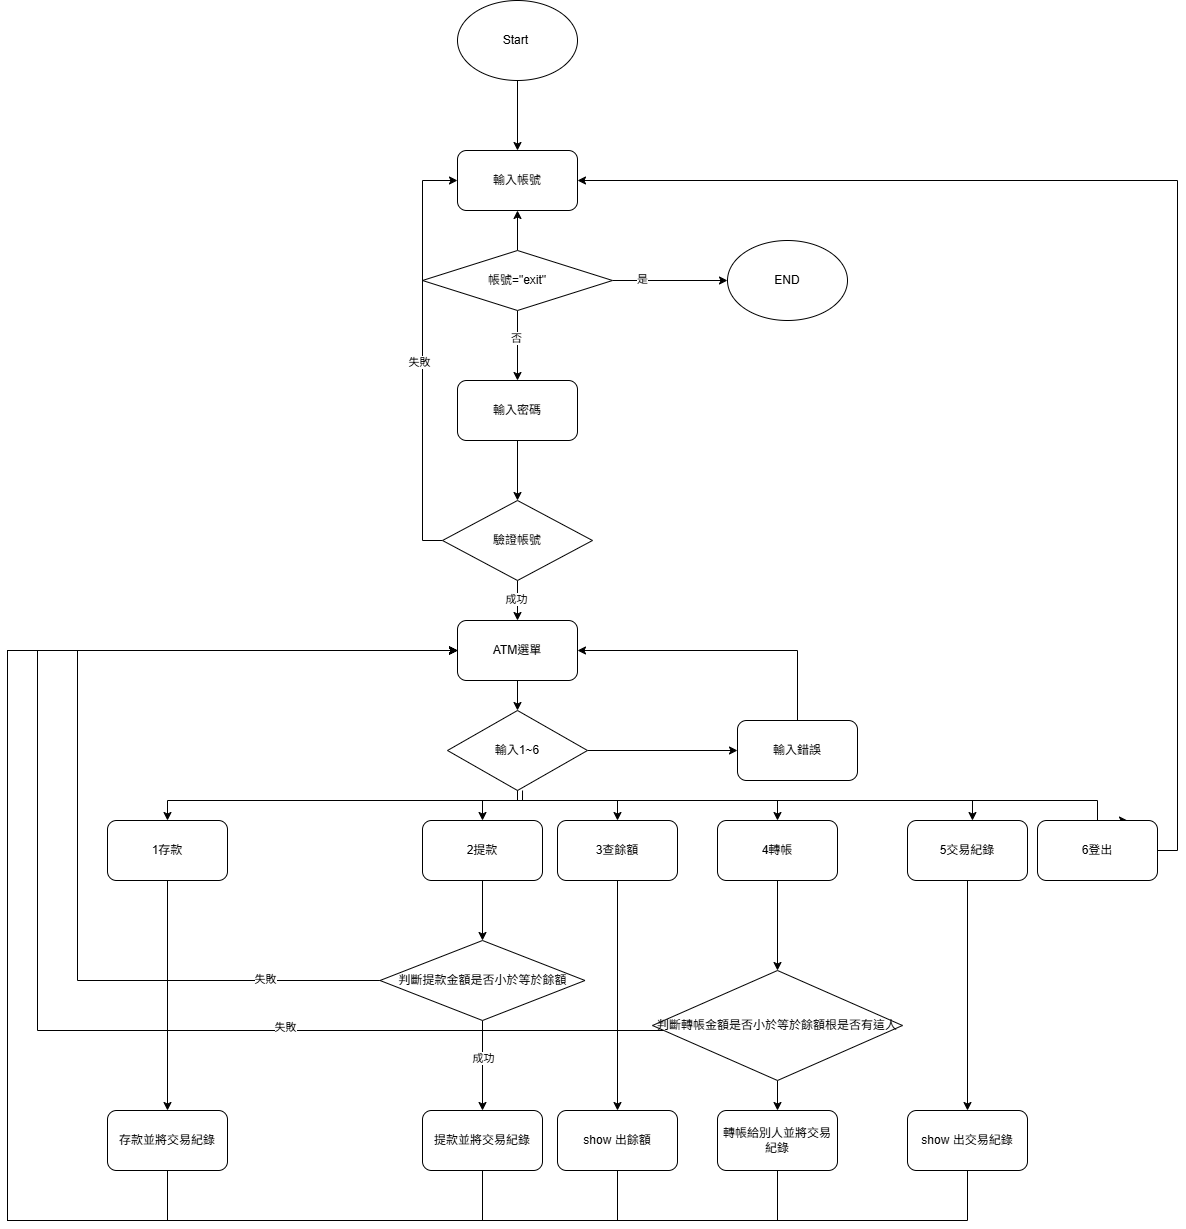

The diagram above was exported from draw.io. Its source (the exported page's mxGraphModel, read from the mxfile embedded in the PNG):
<mxGraphModel dx="2911" dy="1124" grid="1" gridSize="10" guides="1" tooltips="1" connect="1" arrows="1" fold="1" page="1" pageScale="1" pageWidth="827" pageHeight="1169" background="none" math="0" shadow="0">
  <root>
    <mxCell id="0" />
    <mxCell id="1" parent="0" />
    <mxCell id="AIB0O41J9JhECXWKdwD--3" edge="1" parent="1" source="AIB0O41J9JhECXWKdwD--1" style="edgeStyle=orthogonalEdgeStyle;rounded=0;orthogonalLoop=1;jettySize=auto;html=1;exitX=0.5;exitY=1;exitDx=0;exitDy=0;entryX=0.5;entryY=0;entryDx=0;entryDy=0;" target="AIB0O41J9JhECXWKdwD--2">
      <mxGeometry relative="1" as="geometry" />
    </mxCell>
    <mxCell id="AIB0O41J9JhECXWKdwD--1" parent="1" style="ellipse;whiteSpace=wrap;html=1;" value="Start&amp;nbsp;" vertex="1">
      <mxGeometry height="80" width="120" x="230" y="20" as="geometry" />
    </mxCell>
    <mxCell id="AIB0O41J9JhECXWKdwD--2" parent="1" style="rounded=1;whiteSpace=wrap;html=1;" value="輸入帳號" vertex="1">
      <mxGeometry height="60" width="120" x="230" y="170" as="geometry" />
    </mxCell>
    <mxCell id="AIB0O41J9JhECXWKdwD--5" edge="1" parent="1" source="AIB0O41J9JhECXWKdwD--4" style="edgeStyle=orthogonalEdgeStyle;rounded=0;orthogonalLoop=1;jettySize=auto;html=1;" target="AIB0O41J9JhECXWKdwD--2" value="">
      <mxGeometry relative="1" as="geometry" />
    </mxCell>
    <mxCell id="AIB0O41J9JhECXWKdwD--8" edge="1" parent="1" source="AIB0O41J9JhECXWKdwD--4" style="edgeStyle=orthogonalEdgeStyle;rounded=0;orthogonalLoop=1;jettySize=auto;html=1;" target="AIB0O41J9JhECXWKdwD--6" value="">
      <mxGeometry relative="1" as="geometry" />
    </mxCell>
    <mxCell id="AIB0O41J9JhECXWKdwD--12" connectable="0" parent="AIB0O41J9JhECXWKdwD--8" style="edgeLabel;html=1;align=center;verticalAlign=middle;resizable=0;points=[];" value="是" vertex="1">
      <mxGeometry relative="1" x="-0.4991" y="2" as="geometry">
        <mxPoint as="offset" />
      </mxGeometry>
    </mxCell>
    <mxCell id="AIB0O41J9JhECXWKdwD--10" edge="1" parent="1" source="AIB0O41J9JhECXWKdwD--4" style="edgeStyle=orthogonalEdgeStyle;rounded=0;orthogonalLoop=1;jettySize=auto;html=1;exitX=0.5;exitY=1;exitDx=0;exitDy=0;" target="AIB0O41J9JhECXWKdwD--9">
      <mxGeometry relative="1" as="geometry" />
    </mxCell>
    <mxCell id="AIB0O41J9JhECXWKdwD--11" connectable="0" parent="AIB0O41J9JhECXWKdwD--10" style="edgeLabel;html=1;align=center;verticalAlign=middle;resizable=0;points=[];" value="否" vertex="1">
      <mxGeometry relative="1" x="-0.2218" y="-2" as="geometry">
        <mxPoint as="offset" />
      </mxGeometry>
    </mxCell>
    <mxCell id="AIB0O41J9JhECXWKdwD--4" parent="1" style="rhombus;whiteSpace=wrap;html=1;" value="帳號=&quot;exit&quot;" vertex="1">
      <mxGeometry height="60" width="190" x="195" y="270" as="geometry" />
    </mxCell>
    <mxCell id="AIB0O41J9JhECXWKdwD--6" parent="1" style="ellipse;whiteSpace=wrap;html=1;" value="END" vertex="1">
      <mxGeometry height="80" width="120" x="500" y="260" as="geometry" />
    </mxCell>
    <mxCell id="AIB0O41J9JhECXWKdwD--15" edge="1" parent="1" source="AIB0O41J9JhECXWKdwD--9" style="edgeStyle=orthogonalEdgeStyle;rounded=0;orthogonalLoop=1;jettySize=auto;html=1;" target="AIB0O41J9JhECXWKdwD--14" value="">
      <mxGeometry relative="1" as="geometry" />
    </mxCell>
    <mxCell id="AIB0O41J9JhECXWKdwD--9" parent="1" style="rounded=1;whiteSpace=wrap;html=1;" value="輸入密碼" vertex="1">
      <mxGeometry height="60" width="120" x="230" y="400" as="geometry" />
    </mxCell>
    <mxCell id="AIB0O41J9JhECXWKdwD--16" edge="1" parent="1" source="AIB0O41J9JhECXWKdwD--14" style="edgeStyle=orthogonalEdgeStyle;rounded=0;orthogonalLoop=1;jettySize=auto;html=1;exitX=0;exitY=0.5;exitDx=0;exitDy=0;entryX=0;entryY=0.5;entryDx=0;entryDy=0;" target="AIB0O41J9JhECXWKdwD--2">
      <mxGeometry relative="1" as="geometry" />
    </mxCell>
    <mxCell id="AIB0O41J9JhECXWKdwD--17" connectable="0" parent="AIB0O41J9JhECXWKdwD--16" style="edgeLabel;html=1;align=center;verticalAlign=middle;resizable=0;points=[];" value="失敗" vertex="1">
      <mxGeometry relative="1" x="-0.0419" y="4" as="geometry">
        <mxPoint as="offset" />
      </mxGeometry>
    </mxCell>
    <mxCell id="AIB0O41J9JhECXWKdwD--19" edge="1" parent="1" source="AIB0O41J9JhECXWKdwD--14" style="edgeStyle=orthogonalEdgeStyle;rounded=0;orthogonalLoop=1;jettySize=auto;html=1;" target="AIB0O41J9JhECXWKdwD--18" value="">
      <mxGeometry relative="1" as="geometry" />
    </mxCell>
    <mxCell id="AIB0O41J9JhECXWKdwD--39" connectable="0" parent="AIB0O41J9JhECXWKdwD--19" style="edgeLabel;html=1;align=center;verticalAlign=middle;resizable=0;points=[];" value="成功" vertex="1">
      <mxGeometry relative="1" x="-0.0833" y="-2" as="geometry">
        <mxPoint as="offset" />
      </mxGeometry>
    </mxCell>
    <mxCell id="AIB0O41J9JhECXWKdwD--14" parent="1" style="rhombus;whiteSpace=wrap;html=1;" value="驗證帳號" vertex="1">
      <mxGeometry height="80" width="150" x="215" y="520" as="geometry" />
    </mxCell>
    <mxCell id="AIB0O41J9JhECXWKdwD--21" edge="1" parent="1" source="AIB0O41J9JhECXWKdwD--18" style="edgeStyle=orthogonalEdgeStyle;rounded=0;orthogonalLoop=1;jettySize=auto;html=1;" target="AIB0O41J9JhECXWKdwD--20" value="">
      <mxGeometry relative="1" as="geometry" />
    </mxCell>
    <mxCell id="AIB0O41J9JhECXWKdwD--18" parent="1" style="rounded=1;whiteSpace=wrap;html=1;" value="ATM選單" vertex="1">
      <mxGeometry height="60" width="120" x="230" y="640" as="geometry" />
    </mxCell>
    <mxCell id="AIB0O41J9JhECXWKdwD--29" edge="1" parent="1" source="AIB0O41J9JhECXWKdwD--20" style="edgeStyle=orthogonalEdgeStyle;rounded=0;orthogonalLoop=1;jettySize=auto;html=1;exitX=1;exitY=0.5;exitDx=0;exitDy=0;entryX=0;entryY=0.5;entryDx=0;entryDy=0;" target="AIB0O41J9JhECXWKdwD--27">
      <mxGeometry relative="1" as="geometry" />
    </mxCell>
    <mxCell id="AIB0O41J9JhECXWKdwD--32" edge="1" parent="1" source="AIB0O41J9JhECXWKdwD--20" style="edgeStyle=orthogonalEdgeStyle;rounded=0;orthogonalLoop=1;jettySize=auto;html=1;exitX=0.5;exitY=1;exitDx=0;exitDy=0;" target="AIB0O41J9JhECXWKdwD--22">
      <mxGeometry relative="1" as="geometry">
        <Array as="points">
          <mxPoint x="290" y="820" />
          <mxPoint x="-60" y="820" />
        </Array>
      </mxGeometry>
    </mxCell>
    <mxCell id="AIB0O41J9JhECXWKdwD--33" edge="1" parent="1" source="AIB0O41J9JhECXWKdwD--20" style="edgeStyle=orthogonalEdgeStyle;rounded=0;orthogonalLoop=1;jettySize=auto;html=1;exitX=0.5;exitY=1;exitDx=0;exitDy=0;entryX=0.5;entryY=0;entryDx=0;entryDy=0;" target="AIB0O41J9JhECXWKdwD--23">
      <mxGeometry relative="1" as="geometry">
        <Array as="points">
          <mxPoint x="290" y="820" />
          <mxPoint x="255" y="820" />
        </Array>
      </mxGeometry>
    </mxCell>
    <mxCell id="AIB0O41J9JhECXWKdwD--34" edge="1" parent="1" source="AIB0O41J9JhECXWKdwD--20" style="edgeStyle=orthogonalEdgeStyle;rounded=0;orthogonalLoop=1;jettySize=auto;html=1;exitX=0.5;exitY=1;exitDx=0;exitDy=0;entryX=0.5;entryY=0;entryDx=0;entryDy=0;" target="AIB0O41J9JhECXWKdwD--25">
      <mxGeometry relative="1" as="geometry">
        <Array as="points">
          <mxPoint x="290" y="820" />
          <mxPoint x="390" y="820" />
        </Array>
      </mxGeometry>
    </mxCell>
    <mxCell id="AIB0O41J9JhECXWKdwD--35" edge="1" parent="1" source="AIB0O41J9JhECXWKdwD--20" style="edgeStyle=orthogonalEdgeStyle;rounded=0;orthogonalLoop=1;jettySize=auto;html=1;exitX=0.5;exitY=1;exitDx=0;exitDy=0;entryX=0.5;entryY=0;entryDx=0;entryDy=0;" target="AIB0O41J9JhECXWKdwD--28">
      <mxGeometry relative="1" as="geometry">
        <Array as="points">
          <mxPoint x="290" y="820" />
          <mxPoint x="550" y="820" />
        </Array>
      </mxGeometry>
    </mxCell>
    <mxCell id="AIB0O41J9JhECXWKdwD--36" edge="1" parent="1" source="AIB0O41J9JhECXWKdwD--20" style="edgeStyle=orthogonalEdgeStyle;rounded=0;orthogonalLoop=1;jettySize=auto;html=1;exitX=0.5;exitY=1;exitDx=0;exitDy=0;entryX=0.75;entryY=0;entryDx=0;entryDy=0;" target="AIB0O41J9JhECXWKdwD--24">
      <mxGeometry relative="1" as="geometry">
        <Array as="points">
          <mxPoint x="290" y="820" />
          <mxPoint x="870" y="820" />
          <mxPoint x="870" y="840" />
        </Array>
      </mxGeometry>
    </mxCell>
    <mxCell id="AIB0O41J9JhECXWKdwD--37" edge="1" parent="1" style="edgeStyle=orthogonalEdgeStyle;rounded=0;orthogonalLoop=1;jettySize=auto;html=1;entryX=0.5;entryY=0;entryDx=0;entryDy=0;">
      <mxGeometry relative="1" as="geometry">
        <Array as="points">
          <mxPoint x="295" y="820" />
          <mxPoint x="745" y="820" />
        </Array>
        <mxPoint x="295.02882352941174" y="809.9963865546217" as="sourcePoint" />
        <mxPoint x="744.9699999999996" y="840.03" as="targetPoint" />
      </mxGeometry>
    </mxCell>
    <mxCell id="AIB0O41J9JhECXWKdwD--20" parent="1" style="rhombus;whiteSpace=wrap;html=1;" value="輸入1~6" vertex="1">
      <mxGeometry height="80" width="140" x="220" y="730" as="geometry" />
    </mxCell>
    <mxCell id="AIB0O41J9JhECXWKdwD--59" edge="1" parent="1" source="AIB0O41J9JhECXWKdwD--22" style="edgeStyle=orthogonalEdgeStyle;rounded=0;orthogonalLoop=1;jettySize=auto;html=1;exitX=0.5;exitY=1;exitDx=0;exitDy=0;entryX=0.5;entryY=0;entryDx=0;entryDy=0;" target="AIB0O41J9JhECXWKdwD--40">
      <mxGeometry relative="1" as="geometry" />
    </mxCell>
    <mxCell id="AIB0O41J9JhECXWKdwD--22" parent="1" style="rounded=1;whiteSpace=wrap;html=1;" value="1存款" vertex="1">
      <mxGeometry height="60" width="120" x="-120" y="840" as="geometry" />
    </mxCell>
    <mxCell id="AIB0O41J9JhECXWKdwD--60" edge="1" parent="1" source="AIB0O41J9JhECXWKdwD--23" style="edgeStyle=orthogonalEdgeStyle;rounded=0;orthogonalLoop=1;jettySize=auto;html=1;" target="AIB0O41J9JhECXWKdwD--58" value="">
      <mxGeometry relative="1" as="geometry" />
    </mxCell>
    <mxCell id="AIB0O41J9JhECXWKdwD--23" parent="1" style="rounded=1;whiteSpace=wrap;html=1;" value="2提款" vertex="1">
      <mxGeometry height="60" width="120" x="195" y="840" as="geometry" />
    </mxCell>
    <mxCell id="AIB0O41J9JhECXWKdwD--38" edge="1" parent="1" source="AIB0O41J9JhECXWKdwD--24" style="edgeStyle=orthogonalEdgeStyle;rounded=0;orthogonalLoop=1;jettySize=auto;html=1;exitX=1;exitY=0.5;exitDx=0;exitDy=0;entryX=1;entryY=0.5;entryDx=0;entryDy=0;" target="AIB0O41J9JhECXWKdwD--2">
      <mxGeometry relative="1" as="geometry" />
    </mxCell>
    <mxCell id="AIB0O41J9JhECXWKdwD--24" parent="1" style="rounded=1;whiteSpace=wrap;html=1;" value="6登出" vertex="1">
      <mxGeometry height="60" width="120" x="810" y="840" as="geometry" />
    </mxCell>
    <mxCell id="AIB0O41J9JhECXWKdwD--50" edge="1" parent="1" source="AIB0O41J9JhECXWKdwD--25" style="edgeStyle=orthogonalEdgeStyle;rounded=0;orthogonalLoop=1;jettySize=auto;html=1;" target="AIB0O41J9JhECXWKdwD--47" value="">
      <mxGeometry relative="1" as="geometry" />
    </mxCell>
    <mxCell id="AIB0O41J9JhECXWKdwD--25" parent="1" style="rounded=1;whiteSpace=wrap;html=1;" value="3查餘額" vertex="1">
      <mxGeometry height="60" width="120" x="330" y="840" as="geometry" />
    </mxCell>
    <mxCell id="AIB0O41J9JhECXWKdwD--52" edge="1" parent="1" source="AIB0O41J9JhECXWKdwD--26" style="edgeStyle=orthogonalEdgeStyle;rounded=0;orthogonalLoop=1;jettySize=auto;html=1;" target="AIB0O41J9JhECXWKdwD--45" value="">
      <mxGeometry relative="1" as="geometry" />
    </mxCell>
    <mxCell id="AIB0O41J9JhECXWKdwD--26" parent="1" style="rounded=1;whiteSpace=wrap;html=1;" value="5交易紀錄" vertex="1">
      <mxGeometry height="60" width="120" x="680" y="840" as="geometry" />
    </mxCell>
    <mxCell id="AIB0O41J9JhECXWKdwD--31" edge="1" parent="1" source="AIB0O41J9JhECXWKdwD--27" style="edgeStyle=orthogonalEdgeStyle;rounded=0;orthogonalLoop=1;jettySize=auto;html=1;entryX=1;entryY=0.5;entryDx=0;entryDy=0;" target="AIB0O41J9JhECXWKdwD--18">
      <mxGeometry relative="1" as="geometry">
        <Array as="points">
          <mxPoint x="570" y="670" />
        </Array>
      </mxGeometry>
    </mxCell>
    <mxCell id="AIB0O41J9JhECXWKdwD--27" parent="1" style="rounded=1;whiteSpace=wrap;html=1;" value="輸入錯誤" vertex="1">
      <mxGeometry height="60" width="120" x="510" y="740" as="geometry" />
    </mxCell>
    <mxCell id="AIB0O41J9JhECXWKdwD--66" edge="1" parent="1" source="AIB0O41J9JhECXWKdwD--28" style="edgeStyle=orthogonalEdgeStyle;rounded=0;orthogonalLoop=1;jettySize=auto;html=1;" target="AIB0O41J9JhECXWKdwD--65" value="">
      <mxGeometry relative="1" as="geometry" />
    </mxCell>
    <mxCell id="AIB0O41J9JhECXWKdwD--28" parent="1" style="rounded=1;whiteSpace=wrap;html=1;" value="4轉帳" vertex="1">
      <mxGeometry height="60" width="120" x="490" y="840" as="geometry" />
    </mxCell>
    <mxCell id="AIB0O41J9JhECXWKdwD--53" edge="1" parent="1" source="AIB0O41J9JhECXWKdwD--40" style="edgeStyle=orthogonalEdgeStyle;rounded=0;orthogonalLoop=1;jettySize=auto;html=1;entryX=0;entryY=0.5;entryDx=0;entryDy=0;" target="AIB0O41J9JhECXWKdwD--18">
      <mxGeometry relative="1" as="geometry">
        <Array as="points">
          <mxPoint x="-60" y="1240" />
          <mxPoint x="-220" y="1240" />
          <mxPoint x="-220" y="670" />
        </Array>
      </mxGeometry>
    </mxCell>
    <mxCell id="AIB0O41J9JhECXWKdwD--40" parent="1" style="rounded=1;whiteSpace=wrap;html=1;" value="存款並將交易紀錄" vertex="1">
      <mxGeometry height="60" width="120" x="-120" y="1130" as="geometry" />
    </mxCell>
    <mxCell id="AIB0O41J9JhECXWKdwD--57" edge="1" parent="1" source="AIB0O41J9JhECXWKdwD--45" style="edgeStyle=orthogonalEdgeStyle;rounded=0;orthogonalLoop=1;jettySize=auto;html=1;entryX=0;entryY=0.5;entryDx=0;entryDy=0;" target="AIB0O41J9JhECXWKdwD--18">
      <mxGeometry relative="1" as="geometry">
        <Array as="points">
          <mxPoint x="740" y="1240" />
          <mxPoint x="-220" y="1240" />
          <mxPoint x="-220" y="670" />
        </Array>
      </mxGeometry>
    </mxCell>
    <mxCell id="AIB0O41J9JhECXWKdwD--45" parent="1" style="rounded=1;whiteSpace=wrap;html=1;" value="show 出交易紀錄" vertex="1">
      <mxGeometry height="60" width="120" x="680" y="1130" as="geometry" />
    </mxCell>
    <mxCell id="AIB0O41J9JhECXWKdwD--56" edge="1" parent="1" source="AIB0O41J9JhECXWKdwD--46" style="edgeStyle=orthogonalEdgeStyle;rounded=0;orthogonalLoop=1;jettySize=auto;html=1;exitX=0.5;exitY=1;exitDx=0;exitDy=0;entryX=0;entryY=0.5;entryDx=0;entryDy=0;" target="AIB0O41J9JhECXWKdwD--18">
      <mxGeometry relative="1" as="geometry">
        <Array as="points">
          <mxPoint x="550" y="1240" />
          <mxPoint x="-220" y="1240" />
          <mxPoint x="-220" y="670" />
        </Array>
      </mxGeometry>
    </mxCell>
    <mxCell id="AIB0O41J9JhECXWKdwD--46" parent="1" style="rounded=1;whiteSpace=wrap;html=1;" value="轉帳給別人並將交易紀錄" vertex="1">
      <mxGeometry height="60" width="120" x="490" y="1130" as="geometry" />
    </mxCell>
    <mxCell id="AIB0O41J9JhECXWKdwD--55" edge="1" parent="1" source="AIB0O41J9JhECXWKdwD--47" style="edgeStyle=orthogonalEdgeStyle;rounded=0;orthogonalLoop=1;jettySize=auto;html=1;exitX=0.5;exitY=1;exitDx=0;exitDy=0;entryX=0;entryY=0.5;entryDx=0;entryDy=0;" target="AIB0O41J9JhECXWKdwD--18">
      <mxGeometry relative="1" as="geometry">
        <Array as="points">
          <mxPoint x="390" y="1240" />
          <mxPoint x="-220" y="1240" />
          <mxPoint x="-220" y="670" />
        </Array>
      </mxGeometry>
    </mxCell>
    <mxCell id="AIB0O41J9JhECXWKdwD--47" parent="1" style="rounded=1;whiteSpace=wrap;html=1;" value="show 出餘額" vertex="1">
      <mxGeometry height="60" width="120" x="330" y="1130" as="geometry" />
    </mxCell>
    <mxCell id="AIB0O41J9JhECXWKdwD--54" edge="1" parent="1" source="AIB0O41J9JhECXWKdwD--48" style="edgeStyle=orthogonalEdgeStyle;rounded=0;orthogonalLoop=1;jettySize=auto;html=1;entryX=0;entryY=0.5;entryDx=0;entryDy=0;" target="AIB0O41J9JhECXWKdwD--18">
      <mxGeometry relative="1" as="geometry">
        <Array as="points">
          <mxPoint x="255" y="1240" />
          <mxPoint x="-220" y="1240" />
          <mxPoint x="-220" y="670" />
        </Array>
      </mxGeometry>
    </mxCell>
    <mxCell id="AIB0O41J9JhECXWKdwD--48" parent="1" style="rounded=1;whiteSpace=wrap;html=1;" value="提款並將交易紀錄" vertex="1">
      <mxGeometry height="60" width="120" x="195" y="1130" as="geometry" />
    </mxCell>
    <mxCell id="AIB0O41J9JhECXWKdwD--61" edge="1" parent="1" source="AIB0O41J9JhECXWKdwD--58" style="edgeStyle=orthogonalEdgeStyle;rounded=0;orthogonalLoop=1;jettySize=auto;html=1;exitX=0;exitY=0.5;exitDx=0;exitDy=0;entryX=0;entryY=0.5;entryDx=0;entryDy=0;" target="AIB0O41J9JhECXWKdwD--18">
      <mxGeometry relative="1" as="geometry">
        <Array as="points">
          <mxPoint x="-150" y="1000" />
          <mxPoint x="-150" y="670" />
        </Array>
      </mxGeometry>
    </mxCell>
    <mxCell id="AIB0O41J9JhECXWKdwD--62" connectable="0" parent="AIB0O41J9JhECXWKdwD--61" style="edgeLabel;html=1;align=center;verticalAlign=middle;resizable=0;points=[];" value="失敗" vertex="1">
      <mxGeometry relative="1" x="-0.772" y="-2" as="geometry">
        <mxPoint as="offset" />
      </mxGeometry>
    </mxCell>
    <mxCell id="AIB0O41J9JhECXWKdwD--63" edge="1" parent="1" source="AIB0O41J9JhECXWKdwD--58" style="edgeStyle=orthogonalEdgeStyle;rounded=0;orthogonalLoop=1;jettySize=auto;html=1;exitX=0.5;exitY=1;exitDx=0;exitDy=0;entryX=0.5;entryY=0;entryDx=0;entryDy=0;" target="AIB0O41J9JhECXWKdwD--48">
      <mxGeometry relative="1" as="geometry" />
    </mxCell>
    <mxCell id="AIB0O41J9JhECXWKdwD--64" connectable="0" parent="AIB0O41J9JhECXWKdwD--63" style="edgeLabel;html=1;align=center;verticalAlign=middle;resizable=0;points=[];" value="成功" vertex="1">
      <mxGeometry relative="1" x="-0.1856" as="geometry">
        <mxPoint as="offset" />
      </mxGeometry>
    </mxCell>
    <mxCell id="AIB0O41J9JhECXWKdwD--58" parent="1" style="rhombus;whiteSpace=wrap;html=1;" value="判斷提款金額是否小於等於餘額" vertex="1">
      <mxGeometry height="80" width="205" x="152.5" y="960" as="geometry" />
    </mxCell>
    <mxCell id="AIB0O41J9JhECXWKdwD--67" edge="1" parent="1" source="AIB0O41J9JhECXWKdwD--65" style="edgeStyle=orthogonalEdgeStyle;rounded=0;orthogonalLoop=1;jettySize=auto;html=1;" target="AIB0O41J9JhECXWKdwD--46" value="">
      <mxGeometry relative="1" as="geometry" />
    </mxCell>
    <mxCell id="AIB0O41J9JhECXWKdwD--68" edge="1" parent="1" source="AIB0O41J9JhECXWKdwD--65" style="edgeStyle=orthogonalEdgeStyle;rounded=0;orthogonalLoop=1;jettySize=auto;html=1;entryX=0;entryY=0.5;entryDx=0;entryDy=0;" target="AIB0O41J9JhECXWKdwD--18">
      <mxGeometry relative="1" as="geometry">
        <Array as="points">
          <mxPoint x="-190" y="1050" />
          <mxPoint x="-190" y="670" />
        </Array>
      </mxGeometry>
    </mxCell>
    <mxCell id="AIB0O41J9JhECXWKdwD--69" connectable="0" parent="AIB0O41J9JhECXWKdwD--68" style="edgeLabel;html=1;align=center;verticalAlign=middle;resizable=0;points=[];" value="失敗" vertex="1">
      <mxGeometry relative="1" x="-0.4695" y="-4" as="geometry">
        <mxPoint x="-1" as="offset" />
      </mxGeometry>
    </mxCell>
    <mxCell id="AIB0O41J9JhECXWKdwD--65" parent="1" style="rhombus;whiteSpace=wrap;html=1;" value="判斷轉帳金額是否小於等於餘額根是否有這人" vertex="1">
      <mxGeometry height="110" width="250" x="425" y="990" as="geometry" />
    </mxCell>
  </root>
</mxGraphModel>